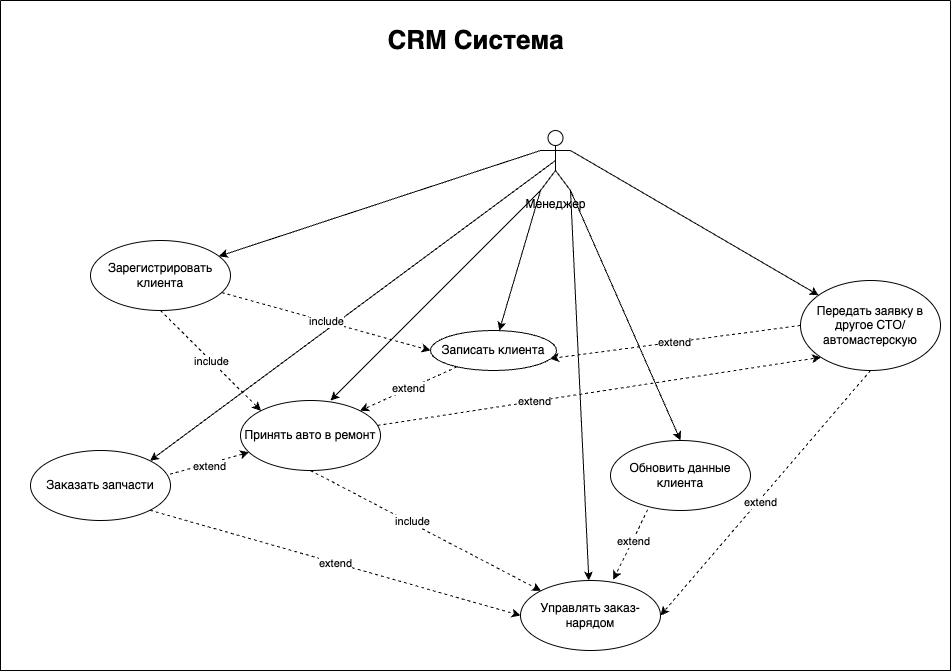

The diagram above was exported from draw.io. Its source (the exported page's mxGraphModel, read from the mxfile embedded in the PNG):
<mxGraphModel dx="1590" dy="1047" grid="1" gridSize="10" guides="1" tooltips="1" connect="1" arrows="1" fold="1" page="1" pageScale="1" pageWidth="827" pageHeight="1169" math="0" shadow="0">
  <root>
    <mxCell id="0" />
    <mxCell id="1" parent="0" />
    <mxCell id="JGsPzibXXvfBemh5J5Uq-2" value="" style="swimlane;startSize=0;fillColor=#FFFFFF;" parent="1" vertex="1">
      <mxGeometry x="60" y="80" width="950" height="670" as="geometry" />
    </mxCell>
    <mxCell id="JGsPzibXXvfBemh5J5Uq-18" style="rounded=0;orthogonalLoop=1;jettySize=auto;html=1;exitX=0;exitY=0.3333333333333333;exitDx=0;exitDy=0;exitPerimeter=0;" parent="JGsPzibXXvfBemh5J5Uq-2" source="JGsPzibXXvfBemh5J5Uq-3" target="JGsPzibXXvfBemh5J5Uq-6" edge="1">
      <mxGeometry relative="1" as="geometry" />
    </mxCell>
    <mxCell id="JGsPzibXXvfBemh5J5Uq-19" style="rounded=0;orthogonalLoop=1;jettySize=auto;html=1;exitX=0;exitY=1;exitDx=0;exitDy=0;exitPerimeter=0;" parent="JGsPzibXXvfBemh5J5Uq-2" source="JGsPzibXXvfBemh5J5Uq-3" target="JGsPzibXXvfBemh5J5Uq-11" edge="1">
      <mxGeometry relative="1" as="geometry" />
    </mxCell>
    <mxCell id="JGsPzibXXvfBemh5J5Uq-20" style="rounded=0;orthogonalLoop=1;jettySize=auto;html=1;exitX=1;exitY=1;exitDx=0;exitDy=0;exitPerimeter=0;" parent="JGsPzibXXvfBemh5J5Uq-2" source="JGsPzibXXvfBemh5J5Uq-3" target="JGsPzibXXvfBemh5J5Uq-8" edge="1">
      <mxGeometry relative="1" as="geometry" />
    </mxCell>
    <mxCell id="JGsPzibXXvfBemh5J5Uq-22" style="rounded=0;orthogonalLoop=1;jettySize=auto;html=1;entryX=0.5;entryY=0;entryDx=0;entryDy=0;exitX=1;exitY=1;exitDx=0;exitDy=0;exitPerimeter=0;" parent="JGsPzibXXvfBemh5J5Uq-2" source="JGsPzibXXvfBemh5J5Uq-3" target="JGsPzibXXvfBemh5J5Uq-7" edge="1">
      <mxGeometry relative="1" as="geometry" />
    </mxCell>
    <mxCell id="JGsPzibXXvfBemh5J5Uq-23" style="rounded=0;orthogonalLoop=1;jettySize=auto;html=1;exitX=1;exitY=0.3333333333333333;exitDx=0;exitDy=0;exitPerimeter=0;" parent="JGsPzibXXvfBemh5J5Uq-2" source="JGsPzibXXvfBemh5J5Uq-3" target="JGsPzibXXvfBemh5J5Uq-10" edge="1">
      <mxGeometry relative="1" as="geometry">
        <mxPoint x="570" y="70" as="sourcePoint" />
      </mxGeometry>
    </mxCell>
    <mxCell id="JGsPzibXXvfBemh5J5Uq-24" style="rounded=0;orthogonalLoop=1;jettySize=auto;html=1;entryX=1;entryY=0;entryDx=0;entryDy=0;exitX=0.5;exitY=0.5;exitDx=0;exitDy=0;exitPerimeter=0;" parent="JGsPzibXXvfBemh5J5Uq-2" source="JGsPzibXXvfBemh5J5Uq-3" target="JGsPzibXXvfBemh5J5Uq-14" edge="1">
      <mxGeometry relative="1" as="geometry">
        <mxPoint x="110" y="250" as="sourcePoint" />
      </mxGeometry>
    </mxCell>
    <mxCell id="JGsPzibXXvfBemh5J5Uq-38" style="rounded=0;orthogonalLoop=1;jettySize=auto;html=1;entryX=0.643;entryY=0;entryDx=0;entryDy=0;entryPerimeter=0;exitX=0;exitY=1;exitDx=0;exitDy=0;exitPerimeter=0;" parent="JGsPzibXXvfBemh5J5Uq-2" source="JGsPzibXXvfBemh5J5Uq-3" target="JGsPzibXXvfBemh5J5Uq-13" edge="1">
      <mxGeometry relative="1" as="geometry" />
    </mxCell>
    <mxCell id="JGsPzibXXvfBemh5J5Uq-3" value="Менеджер" style="shape=umlActor;verticalLabelPosition=bottom;verticalAlign=top;html=1;outlineConnect=0;" parent="JGsPzibXXvfBemh5J5Uq-2" vertex="1">
      <mxGeometry x="540" y="130" width="30" height="60" as="geometry" />
    </mxCell>
    <mxCell id="JGsPzibXXvfBemh5J5Uq-25" value="include" style="rounded=0;orthogonalLoop=1;jettySize=auto;html=1;entryX=0;entryY=0.5;entryDx=0;entryDy=0;dashed=1;" parent="JGsPzibXXvfBemh5J5Uq-2" source="JGsPzibXXvfBemh5J5Uq-6" target="JGsPzibXXvfBemh5J5Uq-11" edge="1">
      <mxGeometry relative="1" as="geometry" />
    </mxCell>
    <mxCell id="JGsPzibXXvfBemh5J5Uq-6" value="Зарегистрировать клиента" style="ellipse;whiteSpace=wrap;html=1;" parent="JGsPzibXXvfBemh5J5Uq-2" vertex="1">
      <mxGeometry x="90" y="240" width="140" height="70" as="geometry" />
    </mxCell>
    <mxCell id="JGsPzibXXvfBemh5J5Uq-7" value="Обновить данные клиента" style="ellipse;whiteSpace=wrap;html=1;" parent="JGsPzibXXvfBemh5J5Uq-2" vertex="1">
      <mxGeometry x="610" y="440" width="140" height="70" as="geometry" />
    </mxCell>
    <mxCell id="JGsPzibXXvfBemh5J5Uq-39" style="rounded=0;orthogonalLoop=1;jettySize=auto;html=1;dashed=1;entryX=0.663;entryY=-0.011;entryDx=0;entryDy=0;entryPerimeter=0;exitX=0.266;exitY=0.989;exitDx=0;exitDy=0;exitPerimeter=0;" parent="JGsPzibXXvfBemh5J5Uq-2" source="JGsPzibXXvfBemh5J5Uq-7" target="JGsPzibXXvfBemh5J5Uq-8" edge="1">
      <mxGeometry relative="1" as="geometry" />
    </mxCell>
    <mxCell id="JGsPzibXXvfBemh5J5Uq-40" value="extend" style="edgeLabel;html=1;align=center;verticalAlign=middle;resizable=0;points=[];" parent="JGsPzibXXvfBemh5J5Uq-39" vertex="1" connectable="0">
      <mxGeometry x="-0.0864" y="-1" relative="1" as="geometry">
        <mxPoint x="1" as="offset" />
      </mxGeometry>
    </mxCell>
    <mxCell id="JGsPzibXXvfBemh5J5Uq-41" value="extend" style="rounded=0;orthogonalLoop=1;jettySize=auto;html=1;entryX=0;entryY=0.5;entryDx=0;entryDy=0;dashed=1;exitX=1;exitY=1;exitDx=0;exitDy=0;" parent="JGsPzibXXvfBemh5J5Uq-2" source="JGsPzibXXvfBemh5J5Uq-14" target="JGsPzibXXvfBemh5J5Uq-8" edge="1">
      <mxGeometry relative="1" as="geometry" />
    </mxCell>
    <mxCell id="JGsPzibXXvfBemh5J5Uq-45" style="rounded=0;orthogonalLoop=1;jettySize=auto;html=1;entryX=1;entryY=0.5;entryDx=0;entryDy=0;dashed=1;exitX=0.5;exitY=1;exitDx=0;exitDy=0;" parent="JGsPzibXXvfBemh5J5Uq-2" source="JGsPzibXXvfBemh5J5Uq-10" target="JGsPzibXXvfBemh5J5Uq-8" edge="1">
      <mxGeometry relative="1" as="geometry" />
    </mxCell>
    <mxCell id="JGsPzibXXvfBemh5J5Uq-46" value="extend" style="edgeLabel;html=1;align=center;verticalAlign=middle;resizable=0;points=[];" parent="JGsPzibXXvfBemh5J5Uq-45" vertex="1" connectable="0">
      <mxGeometry x="0.0594" y="1" relative="1" as="geometry">
        <mxPoint as="offset" />
      </mxGeometry>
    </mxCell>
    <mxCell id="JGsPzibXXvfBemh5J5Uq-8" value="Управлять заказ-нарядом" style="ellipse;whiteSpace=wrap;html=1;" parent="JGsPzibXXvfBemh5J5Uq-2" vertex="1">
      <mxGeometry x="520" y="580" width="140" height="70" as="geometry" />
    </mxCell>
    <mxCell id="JGsPzibXXvfBemh5J5Uq-10" value="Передать заявку в другое СТО/автомастерскую" style="ellipse;whiteSpace=wrap;html=1;" parent="JGsPzibXXvfBemh5J5Uq-2" vertex="1">
      <mxGeometry x="800" y="280" width="140" height="90" as="geometry" />
    </mxCell>
    <mxCell id="JGsPzibXXvfBemh5J5Uq-27" value="extend" style="rounded=0;orthogonalLoop=1;jettySize=auto;html=1;entryX=1;entryY=0;entryDx=0;entryDy=0;dashed=1;" parent="JGsPzibXXvfBemh5J5Uq-2" source="JGsPzibXXvfBemh5J5Uq-11" target="JGsPzibXXvfBemh5J5Uq-13" edge="1">
      <mxGeometry relative="1" as="geometry" />
    </mxCell>
    <mxCell id="JGsPzibXXvfBemh5J5Uq-44" value="extend" style="rounded=0;orthogonalLoop=1;jettySize=auto;html=1;entryX=0.948;entryY=0.703;entryDx=0;entryDy=0;dashed=1;exitX=0;exitY=0.5;exitDx=0;exitDy=0;entryPerimeter=0;" parent="JGsPzibXXvfBemh5J5Uq-2" source="JGsPzibXXvfBemh5J5Uq-10" target="JGsPzibXXvfBemh5J5Uq-11" edge="1">
      <mxGeometry relative="1" as="geometry" />
    </mxCell>
    <mxCell id="JGsPzibXXvfBemh5J5Uq-11" value="Записать клиента" style="ellipse;whiteSpace=wrap;html=1;" parent="JGsPzibXXvfBemh5J5Uq-2" vertex="1">
      <mxGeometry x="430" y="330" width="126" height="40" as="geometry" />
    </mxCell>
    <mxCell id="JGsPzibXXvfBemh5J5Uq-28" style="rounded=0;orthogonalLoop=1;jettySize=auto;html=1;dashed=1;exitX=0.996;exitY=0.338;exitDx=0;exitDy=0;exitPerimeter=0;" parent="JGsPzibXXvfBemh5J5Uq-2" source="JGsPzibXXvfBemh5J5Uq-14" target="JGsPzibXXvfBemh5J5Uq-13" edge="1">
      <mxGeometry relative="1" as="geometry" />
    </mxCell>
    <mxCell id="JGsPzibXXvfBemh5J5Uq-29" value="extend" style="edgeLabel;html=1;align=center;verticalAlign=middle;resizable=0;points=[];" parent="JGsPzibXXvfBemh5J5Uq-28" vertex="1" connectable="0">
      <mxGeometry x="-0.014" y="-2" relative="1" as="geometry">
        <mxPoint as="offset" />
      </mxGeometry>
    </mxCell>
    <mxCell id="JGsPzibXXvfBemh5J5Uq-30" style="rounded=0;orthogonalLoop=1;jettySize=auto;html=1;entryX=0;entryY=0;entryDx=0;entryDy=0;exitX=0.5;exitY=1;exitDx=0;exitDy=0;dashed=1;" parent="JGsPzibXXvfBemh5J5Uq-2" source="JGsPzibXXvfBemh5J5Uq-13" target="JGsPzibXXvfBemh5J5Uq-8" edge="1">
      <mxGeometry relative="1" as="geometry" />
    </mxCell>
    <mxCell id="JGsPzibXXvfBemh5J5Uq-32" value="include" style="edgeLabel;html=1;align=center;verticalAlign=middle;resizable=0;points=[];" parent="JGsPzibXXvfBemh5J5Uq-30" vertex="1" connectable="0">
      <mxGeometry x="-0.1473" y="2" relative="1" as="geometry">
        <mxPoint x="1" as="offset" />
      </mxGeometry>
    </mxCell>
    <mxCell id="JGsPzibXXvfBemh5J5Uq-36" style="rounded=0;orthogonalLoop=1;jettySize=auto;html=1;dashed=1;entryX=0;entryY=1;entryDx=0;entryDy=0;" parent="JGsPzibXXvfBemh5J5Uq-2" source="JGsPzibXXvfBemh5J5Uq-13" target="JGsPzibXXvfBemh5J5Uq-10" edge="1">
      <mxGeometry relative="1" as="geometry" />
    </mxCell>
    <mxCell id="JGsPzibXXvfBemh5J5Uq-37" value="extend" style="edgeLabel;html=1;align=center;verticalAlign=middle;resizable=0;points=[];" parent="JGsPzibXXvfBemh5J5Uq-36" vertex="1" connectable="0">
      <mxGeometry x="-0.2924" y="1" relative="1" as="geometry">
        <mxPoint as="offset" />
      </mxGeometry>
    </mxCell>
    <mxCell id="JGsPzibXXvfBemh5J5Uq-13" value="Принять авто в ремонт" style="ellipse;whiteSpace=wrap;html=1;" parent="JGsPzibXXvfBemh5J5Uq-2" vertex="1">
      <mxGeometry x="240" y="400" width="140" height="70" as="geometry" />
    </mxCell>
    <mxCell id="JGsPzibXXvfBemh5J5Uq-14" value="Заказать запчасти" style="ellipse;whiteSpace=wrap;html=1;" parent="JGsPzibXXvfBemh5J5Uq-2" vertex="1">
      <mxGeometry x="30" y="450" width="140" height="70" as="geometry" />
    </mxCell>
    <mxCell id="JGsPzibXXvfBemh5J5Uq-21" style="edgeStyle=orthogonalEdgeStyle;rounded=0;orthogonalLoop=1;jettySize=auto;html=1;exitX=0.5;exitY=1;exitDx=0;exitDy=0;" parent="JGsPzibXXvfBemh5J5Uq-2" source="JGsPzibXXvfBemh5J5Uq-10" target="JGsPzibXXvfBemh5J5Uq-10" edge="1">
      <mxGeometry relative="1" as="geometry" />
    </mxCell>
    <mxCell id="JGsPzibXXvfBemh5J5Uq-50" value="&lt;b&gt;&lt;font style=&quot;font-size: 26px;&quot;&gt;CRM Система&lt;/font&gt;&lt;/b&gt;" style="text;html=1;align=center;verticalAlign=middle;resizable=0;points=[];autosize=1;strokeColor=none;fillColor=none;" parent="JGsPzibXXvfBemh5J5Uq-2" vertex="1">
      <mxGeometry x="375" y="20" width="200" height="40" as="geometry" />
    </mxCell>
    <mxCell id="kztkx6ApwG63iIDyhv-k-1" value="include" style="rounded=0;orthogonalLoop=1;jettySize=auto;html=1;entryX=0;entryY=0;entryDx=0;entryDy=0;dashed=1;exitX=0.5;exitY=1;exitDx=0;exitDy=0;" edge="1" parent="JGsPzibXXvfBemh5J5Uq-2" source="JGsPzibXXvfBemh5J5Uq-6" target="JGsPzibXXvfBemh5J5Uq-13">
      <mxGeometry relative="1" as="geometry">
        <mxPoint x="231" y="302" as="sourcePoint" />
        <mxPoint x="440" y="360" as="targetPoint" />
      </mxGeometry>
    </mxCell>
  </root>
</mxGraphModel>